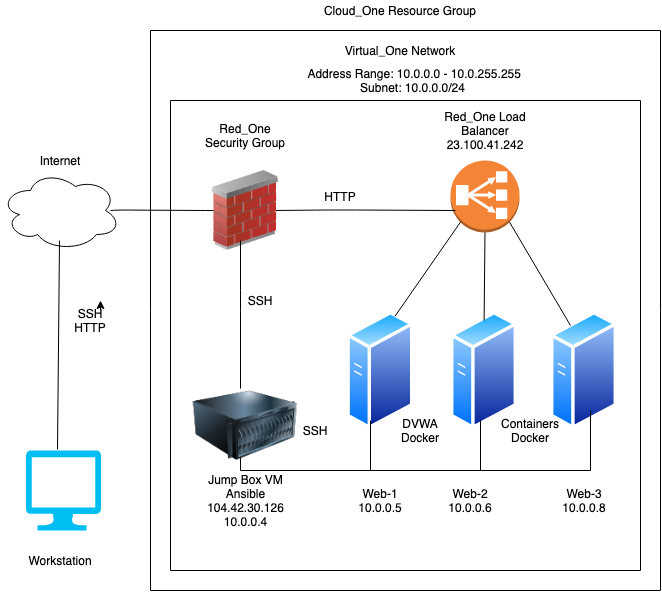

The diagram above was exported from draw.io. Its source (the exported page's mxGraphModel, read from the mxfile embedded in the PNG):
<mxGraphModel dx="703" dy="686" grid="1" gridSize="10" guides="1" tooltips="1" connect="1" arrows="1" fold="1" page="1" pageScale="1" pageWidth="850" pageHeight="1100" math="0" shadow="0">
  <root>
    <mxCell id="0" />
    <mxCell id="1" parent="0" />
    <mxCell id="Zr6ZficEovzF481teSzo-3" value="" style="verticalLabelPosition=bottom;html=1;verticalAlign=top;align=center;strokeColor=none;fillColor=#00BEF2;shape=mxgraph.azure.computer;pointerEvents=1;" parent="1" vertex="1">
      <mxGeometry x="65.5" y="510" width="75" height="80" as="geometry" />
    </mxCell>
    <mxCell id="mPUtdoOediYQJ3OTxs4t-7" value="" style="ellipse;shape=cloud;whiteSpace=wrap;html=1;" parent="1" vertex="1">
      <mxGeometry x="40" y="230" width="120" height="80" as="geometry" />
    </mxCell>
    <mxCell id="wg5oxNVe5WKvz62IwCVS-1" value="" style="aspect=fixed;perimeter=ellipsePerimeter;html=1;align=center;shadow=0;dashed=0;spacingTop=3;image;image=img/lib/active_directory/generic_server.svg;" parent="1" vertex="1">
      <mxGeometry x="386.4" y="370" width="67.2" height="120" as="geometry" />
    </mxCell>
    <mxCell id="wg5oxNVe5WKvz62IwCVS-2" value="" style="aspect=fixed;perimeter=ellipsePerimeter;html=1;align=center;shadow=0;dashed=0;spacingTop=3;image;image=img/lib/active_directory/generic_server.svg;" parent="1" vertex="1">
      <mxGeometry x="489.99999999999994" y="370" width="67.2" height="120" as="geometry" />
    </mxCell>
    <mxCell id="wg5oxNVe5WKvz62IwCVS-3" value="" style="aspect=fixed;perimeter=ellipsePerimeter;html=1;align=center;shadow=0;dashed=0;spacingTop=3;image;image=img/lib/active_directory/generic_server.svg;" parent="1" vertex="1">
      <mxGeometry x="590" y="370" width="67.2" height="120" as="geometry" />
    </mxCell>
    <mxCell id="wg5oxNVe5WKvz62IwCVS-5" value="" style="outlineConnect=0;dashed=0;verticalLabelPosition=bottom;verticalAlign=top;align=center;html=1;shape=mxgraph.aws3.classic_load_balancer;fillColor=#F58536;gradientColor=none;" parent="1" vertex="1">
      <mxGeometry x="490" y="220" width="69" height="72" as="geometry" />
    </mxCell>
    <mxCell id="wg5oxNVe5WKvz62IwCVS-8" value="Internet" style="text;html=1;strokeColor=none;fillColor=none;align=center;verticalAlign=middle;whiteSpace=wrap;rounded=0;" parent="1" vertex="1">
      <mxGeometry x="80" y="210" width="40" height="20" as="geometry" />
    </mxCell>
    <mxCell id="wg5oxNVe5WKvz62IwCVS-10" value="Workstation" style="text;html=1;strokeColor=none;fillColor=none;align=center;verticalAlign=middle;whiteSpace=wrap;rounded=0;" parent="1" vertex="1">
      <mxGeometry x="80" y="610" width="40" height="20" as="geometry" />
    </mxCell>
    <mxCell id="wg5oxNVe5WKvz62IwCVS-11" value="Red_One Security Group" style="text;html=1;strokeColor=none;fillColor=none;align=center;verticalAlign=middle;whiteSpace=wrap;rounded=0;" parent="1" vertex="1">
      <mxGeometry x="235" y="180" width="100" height="30" as="geometry" />
    </mxCell>
    <mxCell id="wg5oxNVe5WKvz62IwCVS-12" value="Jump Box VM&lt;br&gt;Ansible&lt;br&gt;104.42.30.126&lt;br&gt;10.0.0.4" style="text;html=1;strokeColor=none;fillColor=none;align=center;verticalAlign=middle;whiteSpace=wrap;rounded=0;" parent="1" vertex="1">
      <mxGeometry x="257.5" y="550" width="55" height="20" as="geometry" />
    </mxCell>
    <mxCell id="wg5oxNVe5WKvz62IwCVS-13" value="Web-1&lt;br&gt;10.0.0.5" style="text;html=1;strokeColor=none;fillColor=none;align=center;verticalAlign=middle;whiteSpace=wrap;rounded=0;" parent="1" vertex="1">
      <mxGeometry x="400" y="550" width="40" height="20" as="geometry" />
    </mxCell>
    <mxCell id="wg5oxNVe5WKvz62IwCVS-14" value="Web-2&lt;br&gt;10.0.0.6" style="text;html=1;strokeColor=none;fillColor=none;align=center;verticalAlign=middle;whiteSpace=wrap;rounded=0;" parent="1" vertex="1">
      <mxGeometry x="490.00000000000006" y="550" width="40" height="20" as="geometry" />
    </mxCell>
    <mxCell id="wg5oxNVe5WKvz62IwCVS-23" value="" style="endArrow=none;startArrow=none;html=1;entryX=0.145;entryY=0.855;entryDx=0;entryDy=0;entryPerimeter=0;exitX=0.75;exitY=0;exitDx=0;exitDy=0;startFill=0;endFill=0;" parent="1" source="wg5oxNVe5WKvz62IwCVS-1" target="wg5oxNVe5WKvz62IwCVS-5" edge="1">
      <mxGeometry width="50" height="50" relative="1" as="geometry">
        <mxPoint x="430" y="260" as="sourcePoint" />
        <mxPoint x="487.2" y="200" as="targetPoint" />
      </mxGeometry>
    </mxCell>
    <mxCell id="wg5oxNVe5WKvz62IwCVS-24" value="" style="endArrow=none;startArrow=none;html=1;entryX=0.5;entryY=1;entryDx=0;entryDy=0;entryPerimeter=0;startFill=0;endFill=0;exitX=0.5;exitY=0.083;exitDx=0;exitDy=0;exitPerimeter=0;" parent="1" source="wg5oxNVe5WKvz62IwCVS-2" target="wg5oxNVe5WKvz62IwCVS-5" edge="1">
      <mxGeometry width="50" height="50" relative="1" as="geometry">
        <mxPoint x="533" y="300" as="sourcePoint" />
        <mxPoint x="530" y="210" as="targetPoint" />
      </mxGeometry>
    </mxCell>
    <mxCell id="wg5oxNVe5WKvz62IwCVS-25" value="" style="endArrow=none;startArrow=none;html=1;entryX=0.855;entryY=0.855;entryDx=0;entryDy=0;entryPerimeter=0;startFill=0;endFill=0;" parent="1" target="wg5oxNVe5WKvz62IwCVS-5" edge="1">
      <mxGeometry width="50" height="50" relative="1" as="geometry">
        <mxPoint x="610" y="385" as="sourcePoint" />
        <mxPoint x="580" y="192" as="targetPoint" />
      </mxGeometry>
    </mxCell>
    <mxCell id="wg5oxNVe5WKvz62IwCVS-27" value="Web-3&lt;br&gt;10.0.0.8" style="text;html=1;strokeColor=none;fillColor=none;align=center;verticalAlign=middle;whiteSpace=wrap;rounded=0;" parent="1" vertex="1">
      <mxGeometry x="603.6" y="550" width="40" height="20" as="geometry" />
    </mxCell>
    <mxCell id="wg5oxNVe5WKvz62IwCVS-29" value="" style="endArrow=none;html=1;endFill=0;" parent="1" edge="1">
      <mxGeometry width="50" height="50" relative="1" as="geometry">
        <mxPoint x="315" y="270" as="sourcePoint" />
        <mxPoint x="495" y="270" as="targetPoint" />
        <Array as="points">
          <mxPoint x="365" y="269.5" />
          <mxPoint x="395" y="269.5" />
        </Array>
      </mxGeometry>
    </mxCell>
    <mxCell id="wg5oxNVe5WKvz62IwCVS-32" value="" style="endArrow=none;html=1;entryX=0;entryY=0.5;entryDx=0;entryDy=0;" parent="1" target="wg5oxNVe5WKvz62IwCVS-7" edge="1">
      <mxGeometry width="50" height="50" relative="1" as="geometry">
        <mxPoint x="150" y="270" as="sourcePoint" />
        <mxPoint x="238" y="270" as="targetPoint" />
        <Array as="points">
          <mxPoint x="158" y="269.5" />
        </Array>
      </mxGeometry>
    </mxCell>
    <mxCell id="wg5oxNVe5WKvz62IwCVS-38" value="" style="endArrow=none;html=1;" parent="1" source="wg5oxNVe5WKvz62IwCVS-7" edge="1">
      <mxGeometry width="50" height="50" relative="1" as="geometry">
        <mxPoint x="280" y="410" as="sourcePoint" />
        <mxPoint x="280" y="270" as="targetPoint" />
      </mxGeometry>
    </mxCell>
    <mxCell id="wg5oxNVe5WKvz62IwCVS-41" value="" style="endArrow=none;html=1;" parent="1" edge="1">
      <mxGeometry width="50" height="50" relative="1" as="geometry">
        <mxPoint x="280" y="530" as="sourcePoint" />
        <mxPoint x="280" y="460" as="targetPoint" />
        <Array as="points" />
      </mxGeometry>
    </mxCell>
    <mxCell id="wg5oxNVe5WKvz62IwCVS-42" value="" style="endArrow=none;html=1;" parent="1" edge="1">
      <mxGeometry width="50" height="50" relative="1" as="geometry">
        <mxPoint x="280" y="530" as="sourcePoint" />
        <mxPoint x="630" y="530" as="targetPoint" />
      </mxGeometry>
    </mxCell>
    <mxCell id="wg5oxNVe5WKvz62IwCVS-44" value="" style="endArrow=none;html=1;" parent="1" edge="1">
      <mxGeometry width="50" height="50" relative="1" as="geometry">
        <mxPoint x="520" y="480" as="sourcePoint" />
        <mxPoint x="520" y="530" as="targetPoint" />
        <Array as="points" />
      </mxGeometry>
    </mxCell>
    <mxCell id="FkkHiya4d2x8H9xkBGSK-1" value="SSH" style="text;html=1;strokeColor=none;fillColor=none;align=center;verticalAlign=middle;whiteSpace=wrap;rounded=0;" parent="1" vertex="1">
      <mxGeometry x="280" y="350" width="40" height="20" as="geometry" />
    </mxCell>
    <mxCell id="FkkHiya4d2x8H9xkBGSK-2" value="HTTP" style="text;html=1;strokeColor=none;fillColor=none;align=center;verticalAlign=middle;whiteSpace=wrap;rounded=0;" parent="1" vertex="1">
      <mxGeometry x="360" y="246" width="40" height="20" as="geometry" />
    </mxCell>
    <mxCell id="FkkHiya4d2x8H9xkBGSK-3" value="SSH&lt;br&gt;" style="text;html=1;strokeColor=none;fillColor=none;align=center;verticalAlign=middle;whiteSpace=wrap;rounded=0;" parent="1" vertex="1">
      <mxGeometry x="335" y="480" width="40" height="20" as="geometry" />
    </mxCell>
    <mxCell id="FkkHiya4d2x8H9xkBGSK-4" value="DVWA&lt;br&gt;Docker" style="text;html=1;strokeColor=none;fillColor=none;align=center;verticalAlign=middle;whiteSpace=wrap;rounded=0;" parent="1" vertex="1">
      <mxGeometry x="440" y="480" width="40" height="20" as="geometry" />
    </mxCell>
    <mxCell id="FkkHiya4d2x8H9xkBGSK-5" value="Red_One Load Balancer&lt;br&gt;23.100.41.242" style="text;html=1;strokeColor=none;fillColor=none;align=center;verticalAlign=middle;whiteSpace=wrap;rounded=0;" parent="1" vertex="1">
      <mxGeometry x="480" y="180" width="90" height="20" as="geometry" />
    </mxCell>
    <mxCell id="FkkHiya4d2x8H9xkBGSK-7" value="Containers&lt;br&gt;Docker" style="text;html=1;strokeColor=none;fillColor=none;align=center;verticalAlign=middle;whiteSpace=wrap;rounded=0;" parent="1" vertex="1">
      <mxGeometry x="550" y="480" width="40" height="20" as="geometry" />
    </mxCell>
    <mxCell id="FkkHiya4d2x8H9xkBGSK-8" value="Cloud_One Resource Group" style="text;html=1;strokeColor=none;fillColor=none;align=center;verticalAlign=middle;whiteSpace=wrap;rounded=0;" parent="1" vertex="1">
      <mxGeometry x="335" y="60" width="210" height="20" as="geometry" />
    </mxCell>
    <mxCell id="FkkHiya4d2x8H9xkBGSK-9" value="Virtual_One Network" style="text;html=1;strokeColor=none;fillColor=none;align=center;verticalAlign=middle;whiteSpace=wrap;rounded=0;" parent="1" vertex="1">
      <mxGeometry x="370" y="100" width="140" height="20" as="geometry" />
    </mxCell>
    <mxCell id="o-3LjIGgSnqSkwpuOpJZ-23" style="edgeStyle=orthogonalEdgeStyle;rounded=0;orthogonalLoop=1;jettySize=auto;html=1;exitX=0.75;exitY=0;exitDx=0;exitDy=0;" parent="1" source="FkkHiya4d2x8H9xkBGSK-10" edge="1">
      <mxGeometry relative="1" as="geometry">
        <mxPoint x="140" y="360" as="targetPoint" />
      </mxGeometry>
    </mxCell>
    <mxCell id="FkkHiya4d2x8H9xkBGSK-10" value="SSH&lt;br&gt;HTTP" style="text;html=1;strokeColor=none;fillColor=none;align=center;verticalAlign=middle;whiteSpace=wrap;rounded=0;" parent="1" vertex="1">
      <mxGeometry x="110" y="370" width="40" height="20" as="geometry" />
    </mxCell>
    <mxCell id="o-3LjIGgSnqSkwpuOpJZ-2" value="" style="endArrow=none;html=1;" parent="1" edge="1">
      <mxGeometry width="50" height="50" relative="1" as="geometry">
        <mxPoint x="210" y="630" as="sourcePoint" />
        <mxPoint x="210" y="160" as="targetPoint" />
      </mxGeometry>
    </mxCell>
    <mxCell id="o-3LjIGgSnqSkwpuOpJZ-3" value="" style="endArrow=none;html=1;" parent="1" edge="1">
      <mxGeometry width="50" height="50" relative="1" as="geometry">
        <mxPoint x="210" y="630" as="sourcePoint" />
        <mxPoint x="680" y="630" as="targetPoint" />
      </mxGeometry>
    </mxCell>
    <mxCell id="o-3LjIGgSnqSkwpuOpJZ-4" value="" style="endArrow=none;html=1;" parent="1" edge="1">
      <mxGeometry width="50" height="50" relative="1" as="geometry">
        <mxPoint x="680" y="630" as="sourcePoint" />
        <mxPoint x="680" y="160" as="targetPoint" />
      </mxGeometry>
    </mxCell>
    <mxCell id="o-3LjIGgSnqSkwpuOpJZ-5" value="" style="endArrow=none;html=1;" parent="1" edge="1">
      <mxGeometry width="50" height="50" relative="1" as="geometry">
        <mxPoint x="210" y="160" as="sourcePoint" />
        <mxPoint x="680" y="160" as="targetPoint" />
      </mxGeometry>
    </mxCell>
    <mxCell id="o-3LjIGgSnqSkwpuOpJZ-6" value="" style="endArrow=none;html=1;" parent="1" edge="1">
      <mxGeometry width="50" height="50" relative="1" as="geometry">
        <mxPoint x="190" y="90" as="sourcePoint" />
        <mxPoint x="700" y="90" as="targetPoint" />
      </mxGeometry>
    </mxCell>
    <mxCell id="o-3LjIGgSnqSkwpuOpJZ-7" value="" style="endArrow=none;html=1;" parent="1" edge="1">
      <mxGeometry width="50" height="50" relative="1" as="geometry">
        <mxPoint x="700" y="650" as="sourcePoint" />
        <mxPoint x="700" y="90" as="targetPoint" />
      </mxGeometry>
    </mxCell>
    <mxCell id="o-3LjIGgSnqSkwpuOpJZ-8" value="" style="endArrow=none;html=1;" parent="1" edge="1">
      <mxGeometry width="50" height="50" relative="1" as="geometry">
        <mxPoint x="190" y="650" as="sourcePoint" />
        <mxPoint x="190" y="90" as="targetPoint" />
      </mxGeometry>
    </mxCell>
    <mxCell id="o-3LjIGgSnqSkwpuOpJZ-9" value="" style="endArrow=none;html=1;" parent="1" edge="1">
      <mxGeometry width="50" height="50" relative="1" as="geometry">
        <mxPoint x="190" y="650" as="sourcePoint" />
        <mxPoint x="700" y="650" as="targetPoint" />
      </mxGeometry>
    </mxCell>
    <mxCell id="o-3LjIGgSnqSkwpuOpJZ-12" value="" style="endArrow=none;html=1;" parent="1" edge="1">
      <mxGeometry width="50" height="50" relative="1" as="geometry">
        <mxPoint x="410" y="530" as="sourcePoint" />
        <mxPoint x="410" y="480" as="targetPoint" />
      </mxGeometry>
    </mxCell>
    <mxCell id="wg5oxNVe5WKvz62IwCVS-7" value="" style="image;html=1;image=img/lib/clip_art/networking/Firewall_02_128x128.png" parent="1" vertex="1">
      <mxGeometry x="245" y="230" width="80" height="80" as="geometry" />
    </mxCell>
    <mxCell id="o-3LjIGgSnqSkwpuOpJZ-14" value="" style="endArrow=none;html=1;exitX=0.42;exitY=-0.012;exitDx=0;exitDy=0;exitPerimeter=0;" parent="1" source="Zr6ZficEovzF481teSzo-3" edge="1">
      <mxGeometry width="50" height="50" relative="1" as="geometry">
        <mxPoint x="99" y="500" as="sourcePoint" />
        <mxPoint x="99" y="300" as="targetPoint" />
      </mxGeometry>
    </mxCell>
    <mxCell id="o-3LjIGgSnqSkwpuOpJZ-18" value="" style="endArrow=none;html=1;" parent="1" edge="1">
      <mxGeometry width="50" height="50" relative="1" as="geometry">
        <mxPoint x="630" y="530" as="sourcePoint" />
        <mxPoint x="630" y="470" as="targetPoint" />
      </mxGeometry>
    </mxCell>
    <mxCell id="o-3LjIGgSnqSkwpuOpJZ-19" value="" style="endArrow=none;html=1;" parent="1" edge="1">
      <mxGeometry width="50" height="50" relative="1" as="geometry">
        <mxPoint x="280" y="448" as="sourcePoint" />
        <mxPoint x="280" y="300" as="targetPoint" />
        <Array as="points">
          <mxPoint x="280" y="360" />
        </Array>
      </mxGeometry>
    </mxCell>
    <mxCell id="MHpbYIHiX1hb1M9DWl5K-1" value="&amp;nbsp;Address Range: 10.0.0.0 - 10.0.255.255&lt;br&gt;Subnet: 10.0.0.0/24" style="text;html=1;strokeColor=none;fillColor=none;align=center;verticalAlign=middle;whiteSpace=wrap;rounded=0;" parent="1" vertex="1">
      <mxGeometry x="335" y="130" width="235" height="20" as="geometry" />
    </mxCell>
    <mxCell id="wg5oxNVe5WKvz62IwCVS-4" value="" style="image;html=1;image=img/lib/clip_art/computers/Server_128x128.png" parent="1" vertex="1">
      <mxGeometry x="130" y="450" width="310" height="70" as="geometry" />
    </mxCell>
  </root>
</mxGraphModel>